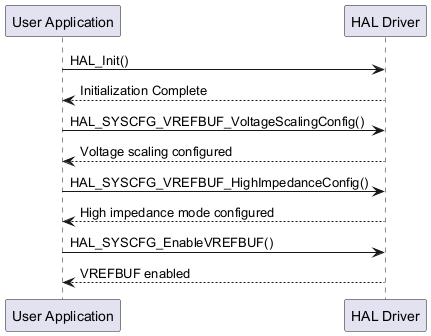

The diagram above was rendered by PlantUML. Its source (embedded in the PNG):
@startuml
participant "User Application" as UA
participant "HAL Driver" as HAL1

UA -> HAL1 : HAL_Init()
HAL1 --> UA : Initialization Complete

UA -> HAL1 : HAL_SYSCFG_VREFBUF_VoltageScalingConfig()
HAL1 --> UA : Voltage scaling configured

UA -> HAL1 : HAL_SYSCFG_VREFBUF_HighImpedanceConfig()
HAL1 --> UA : High impedance mode configured

UA -> HAL1 : HAL_SYSCFG_EnableVREFBUF()
HAL1 --> UA : VREFBUF enabled
@enduml